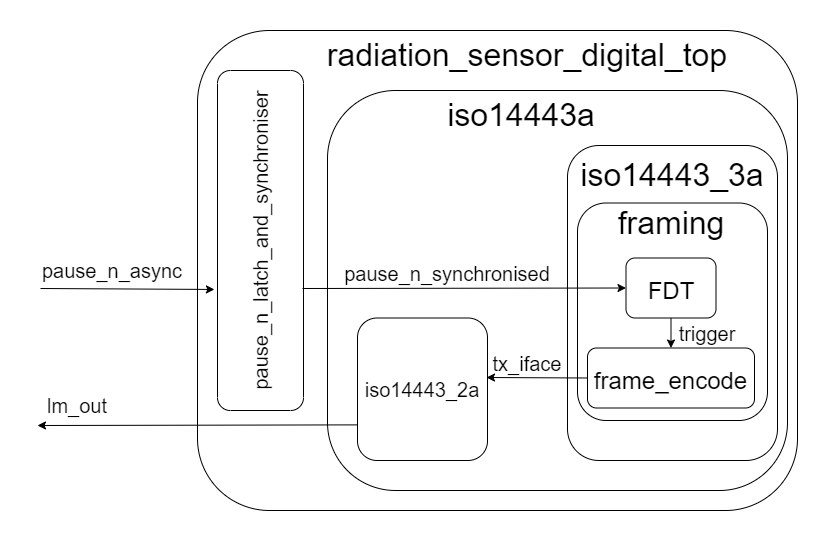

The diagram above was exported from draw.io. Its source (the exported page's mxGraphModel, read from the mxfile embedded in the PNG):
<mxGraphModel dx="1747" dy="634" grid="1" gridSize="10" guides="1" tooltips="1" connect="1" arrows="1" fold="1" page="1" pageScale="1" pageWidth="827" pageHeight="1169" math="0" shadow="0">
  <root>
    <mxCell id="0" />
    <mxCell id="1" parent="0" />
    <mxCell id="uKxEQRTRAkmnUPAqIG2D-2" value="" style="rounded=1;whiteSpace=wrap;html=1;verticalAlign=bottom;labelPosition=center;verticalLabelPosition=top;align=center;" vertex="1" parent="1">
      <mxGeometry x="40" y="160" width="600" height="480" as="geometry" />
    </mxCell>
    <mxCell id="uKxEQRTRAkmnUPAqIG2D-3" value="" style="rounded=1;whiteSpace=wrap;html=1;arcSize=17;" vertex="1" parent="1">
      <mxGeometry x="170" y="220" width="460" height="400" as="geometry" />
    </mxCell>
    <mxCell id="uKxEQRTRAkmnUPAqIG2D-4" value="&lt;font style=&quot;font-size: 20px&quot;&gt;pause_n_latch_and_synchroniser&lt;/font&gt;" style="rounded=1;whiteSpace=wrap;html=1;horizontal=0;" vertex="1" parent="1">
      <mxGeometry x="60" y="200" width="86" height="340" as="geometry" />
    </mxCell>
    <mxCell id="uKxEQRTRAkmnUPAqIG2D-6" value="iso14443a" style="text;html=1;strokeColor=none;fillColor=none;align=center;verticalAlign=middle;whiteSpace=wrap;rounded=0;fontSize=32;" vertex="1" parent="1">
      <mxGeometry x="276" y="230" width="176" height="30" as="geometry" />
    </mxCell>
    <mxCell id="uKxEQRTRAkmnUPAqIG2D-13" value="" style="rounded=1;whiteSpace=wrap;html=1;fontSize=24;arcSize=15;" vertex="1" parent="1">
      <mxGeometry x="410" y="275" width="210" height="315" as="geometry" />
    </mxCell>
    <mxCell id="uKxEQRTRAkmnUPAqIG2D-7" value="" style="rounded=1;whiteSpace=wrap;html=1;fontSize=32;" vertex="1" parent="1">
      <mxGeometry x="420" y="332.5" width="190" height="217.5" as="geometry" />
    </mxCell>
    <mxCell id="uKxEQRTRAkmnUPAqIG2D-8" value="framing" style="text;html=1;strokeColor=none;fillColor=none;align=center;verticalAlign=middle;whiteSpace=wrap;rounded=0;fontSize=32;" vertex="1" parent="1">
      <mxGeometry x="458.5" y="337.5" width="110" height="30" as="geometry" />
    </mxCell>
    <mxCell id="uKxEQRTRAkmnUPAqIG2D-9" value="&lt;font style=&quot;font-size: 24px&quot;&gt;FDT&lt;/font&gt;" style="rounded=1;whiteSpace=wrap;html=1;fontSize=32;" vertex="1" parent="1">
      <mxGeometry x="468.5" y="387.5" width="90" height="60" as="geometry" />
    </mxCell>
    <mxCell id="uKxEQRTRAkmnUPAqIG2D-11" value="&lt;font style=&quot;font-size: 24px&quot;&gt;frame_encode&lt;/font&gt;" style="rounded=1;whiteSpace=wrap;html=1;fontSize=32;" vertex="1" parent="1">
      <mxGeometry x="430" y="477.5" width="167" height="60" as="geometry" />
    </mxCell>
    <mxCell id="uKxEQRTRAkmnUPAqIG2D-14" value="iso14443_3a" style="text;html=1;strokeColor=none;fillColor=none;align=center;verticalAlign=middle;whiteSpace=wrap;rounded=0;fontSize=32;" vertex="1" parent="1">
      <mxGeometry x="427" y="290" width="176" height="30" as="geometry" />
    </mxCell>
    <mxCell id="uKxEQRTRAkmnUPAqIG2D-15" value="radiation_sensor_digital_top" style="text;html=1;strokeColor=none;fillColor=none;align=center;verticalAlign=middle;whiteSpace=wrap;rounded=0;fontSize=32;" vertex="1" parent="1">
      <mxGeometry x="157" y="170" width="426" height="30" as="geometry" />
    </mxCell>
    <mxCell id="uKxEQRTRAkmnUPAqIG2D-16" value="iso14443_2a" style="rounded=1;whiteSpace=wrap;html=1;fontSize=20;" vertex="1" parent="1">
      <mxGeometry x="200" y="447.5" width="130" height="142.5" as="geometry" />
    </mxCell>
    <mxCell id="uKxEQRTRAkmnUPAqIG2D-17" value="" style="endArrow=classic;html=1;rounded=0;fontSize=20;entryX=0;entryY=0.5;entryDx=0;entryDy=0;" edge="1" parent="1" target="uKxEQRTRAkmnUPAqIG2D-9">
      <mxGeometry width="50" height="50" relative="1" as="geometry">
        <mxPoint x="145" y="418" as="sourcePoint" />
        <mxPoint x="440" y="320" as="targetPoint" />
      </mxGeometry>
    </mxCell>
    <mxCell id="uKxEQRTRAkmnUPAqIG2D-18" value="" style="endArrow=classic;html=1;rounded=0;fontSize=20;entryX=0.5;entryY=0;entryDx=0;entryDy=0;exitX=0.5;exitY=1;exitDx=0;exitDy=0;" edge="1" parent="1" source="uKxEQRTRAkmnUPAqIG2D-9" target="uKxEQRTRAkmnUPAqIG2D-11">
      <mxGeometry width="50" height="50" relative="1" as="geometry">
        <mxPoint x="330" y="440" as="sourcePoint" />
        <mxPoint x="380" y="390" as="targetPoint" />
      </mxGeometry>
    </mxCell>
    <mxCell id="uKxEQRTRAkmnUPAqIG2D-19" value="" style="endArrow=classic;html=1;rounded=0;fontSize=20;exitX=0;exitY=0.5;exitDx=0;exitDy=0;" edge="1" parent="1" source="uKxEQRTRAkmnUPAqIG2D-11">
      <mxGeometry width="50" height="50" relative="1" as="geometry">
        <mxPoint x="330" y="440" as="sourcePoint" />
        <mxPoint x="329" y="507" as="targetPoint" />
      </mxGeometry>
    </mxCell>
    <mxCell id="uKxEQRTRAkmnUPAqIG2D-20" value="" style="endArrow=classic;html=1;rounded=0;fontSize=20;exitX=0;exitY=0.75;exitDx=0;exitDy=0;" edge="1" parent="1" source="uKxEQRTRAkmnUPAqIG2D-16">
      <mxGeometry width="50" height="50" relative="1" as="geometry">
        <mxPoint x="330" y="440" as="sourcePoint" />
        <mxPoint x="-120" y="555" as="targetPoint" />
      </mxGeometry>
    </mxCell>
    <mxCell id="uKxEQRTRAkmnUPAqIG2D-21" value="" style="endArrow=classic;html=1;rounded=0;fontSize=20;entryX=-0.036;entryY=0.644;entryDx=0;entryDy=0;entryPerimeter=0;" edge="1" parent="1" target="uKxEQRTRAkmnUPAqIG2D-4">
      <mxGeometry width="50" height="50" relative="1" as="geometry">
        <mxPoint x="-117" y="418" as="sourcePoint" />
        <mxPoint x="380" y="390" as="targetPoint" />
      </mxGeometry>
    </mxCell>
    <mxCell id="uKxEQRTRAkmnUPAqIG2D-22" value="pause_n_async" style="text;html=1;strokeColor=none;fillColor=none;align=center;verticalAlign=middle;whiteSpace=wrap;rounded=0;fontSize=20;" vertex="1" parent="1">
      <mxGeometry x="-120" y="385" width="150" height="30" as="geometry" />
    </mxCell>
    <mxCell id="uKxEQRTRAkmnUPAqIG2D-23" value="lm_out" style="text;html=1;strokeColor=none;fillColor=none;align=center;verticalAlign=middle;whiteSpace=wrap;rounded=0;fontSize=20;" vertex="1" parent="1">
      <mxGeometry x="-110" y="520" width="60" height="30" as="geometry" />
    </mxCell>
    <mxCell id="uKxEQRTRAkmnUPAqIG2D-24" value="pause_n_synchronised" style="text;html=1;strokeColor=none;fillColor=none;align=center;verticalAlign=middle;whiteSpace=wrap;rounded=0;fontSize=20;" vertex="1" parent="1">
      <mxGeometry x="260" y="387.5" width="60" height="30" as="geometry" />
    </mxCell>
    <mxCell id="uKxEQRTRAkmnUPAqIG2D-25" value="trigger" style="text;html=1;strokeColor=none;fillColor=none;align=center;verticalAlign=middle;whiteSpace=wrap;rounded=0;fontSize=20;" vertex="1" parent="1">
      <mxGeometry x="520" y="447.5" width="60" height="30" as="geometry" />
    </mxCell>
    <mxCell id="uKxEQRTRAkmnUPAqIG2D-26" value="tx_iface" style="text;html=1;strokeColor=none;fillColor=none;align=center;verticalAlign=middle;whiteSpace=wrap;rounded=0;fontSize=20;" vertex="1" parent="1">
      <mxGeometry x="340" y="477.5" width="60" height="30" as="geometry" />
    </mxCell>
  </root>
</mxGraphModel>